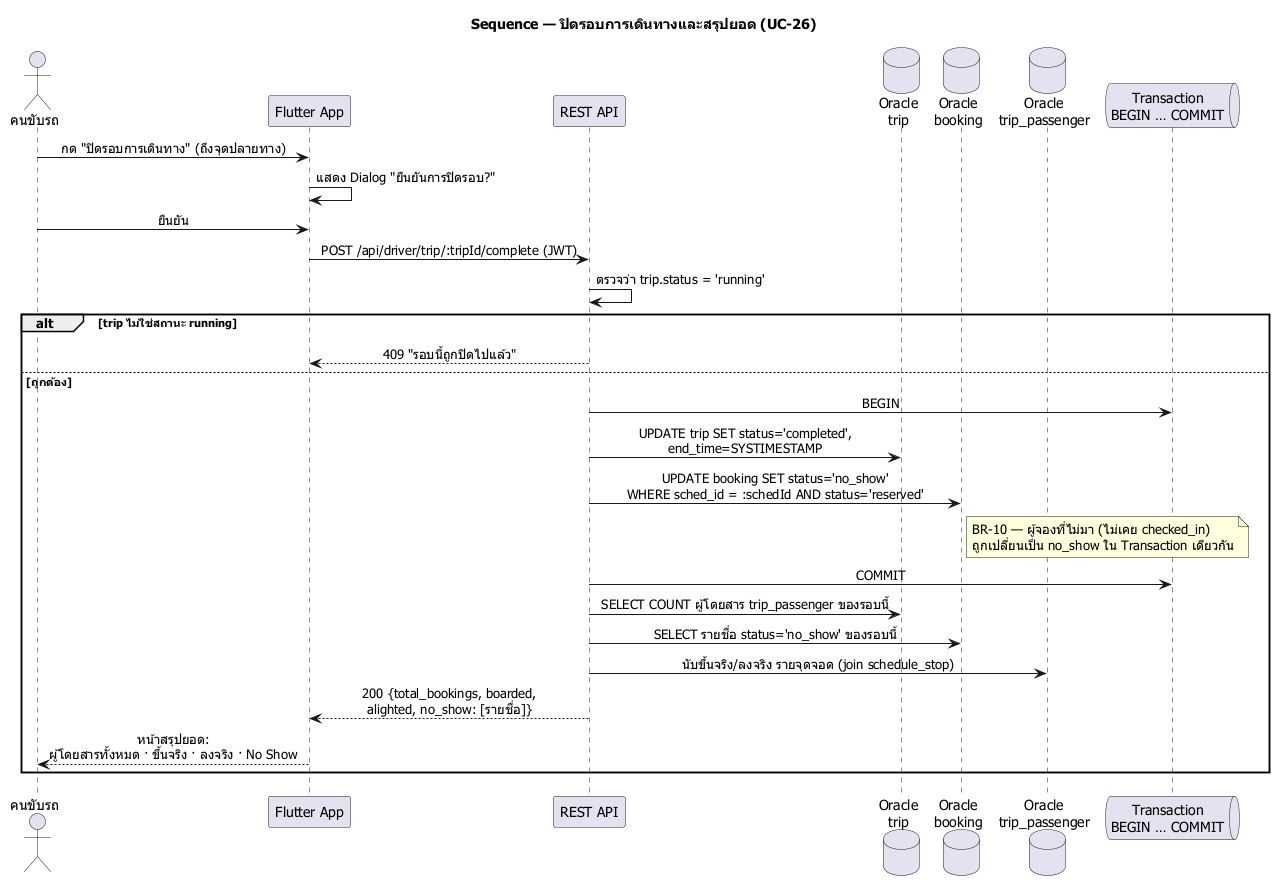

The diagram above was rendered by PlantUML. Its source (embedded in the PNG):
@startuml sequence-05-complete-trip
skinparamlocked defaultFontName Tahoma
' T-010 (Sprint 3) — A5: Sequence Diagram 5/5 — Complete Trip (UC-26, D4)
' อ้างอิง: usecase-spec.md UC-26 · BR-10 (No Show)

title Sequence — ปิดรอบการเดินทางและสรุปยอด (UC-26)

skinparam shadowing false
skinparam sequenceMessageAlign center

actor "คนขับรถ" as Driver
participant "Flutter App" as App
participant "REST API" as API
database "Oracle\ntrip" as Trip
database "Oracle\nbooking" as Book
database "Oracle\ntrip_passenger" as Pass
queue "Transaction\nBEGIN … COMMIT" as TX

Driver -> App : กด "ปิดรอบการเดินทาง" (ถึงจุดปลายทาง)
App -> App : แสดง Dialog "ยืนยันการปิดรอบ?"
Driver -> App : ยืนยัน
App -> API : POST /api/driver/trip/:tripId/complete (JWT)

API -> API : ตรวจว่า trip.status = 'running'
alt trip ไม่ใช่สถานะ running
  API --> App : 409 "รอบนี้ถูกปิดไปแล้ว"
else ถูกต้อง
  API -> TX : BEGIN
  API -> Trip : UPDATE trip SET status='completed',\nend_time=SYSTIMESTAMP
  API -> Book : UPDATE booking SET status='no_show'\nWHERE sched_id = :schedId AND status='reserved'
  note right of Book : BR-10 — ผู้จองที่ไม่มา (ไม่เคย checked_in)\nถูกเปลี่ยนเป็น no_show ใน Transaction เดียวกัน
  API -> TX : COMMIT

  API -> Trip : SELECT COUNT ผู้โดยสาร trip_passenger ของรอบนี้
  API -> Book : SELECT รายชื่อ status='no_show' ของรอบนี้
  API -> Pass : นับขึ้นจริง/ลงจริง รายจุดจอด (join schedule_stop)
  API --> App : 200 {total_bookings, boarded,\nalighted, no_show: [รายชื่อ]}
  App --> Driver : หน้าสรุปยอด:\nผู้โดยสารทั้งหมด · ขึ้นจริง · ลงจริง · No Show
end
@enduml